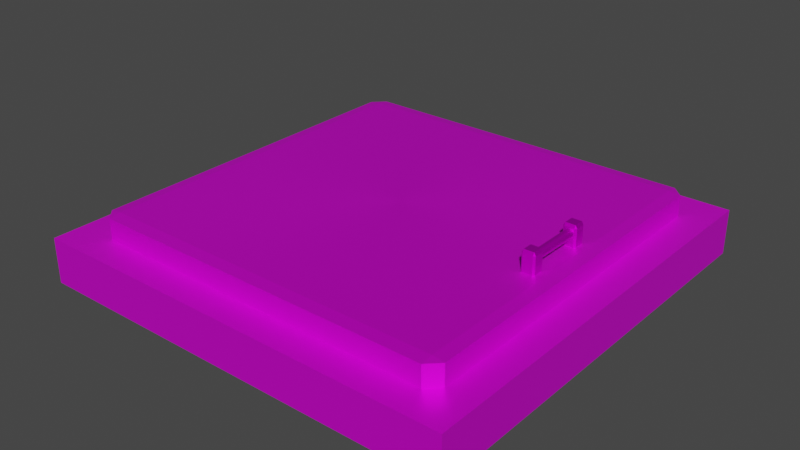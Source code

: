 # Source: trapdoor.blend  (saved by Blender 3.6.13; exported with 4.5.12 LTS)
import bpy
from mathutils import Matrix  # noqa: F401  (used for matrix-valued properties, if any)

bpy.ops.wm.read_factory_settings(use_empty=True)
scene = bpy.context.scene
scene.name = 'Scene'

# ---- collections
col_collection = bpy.data.collections.new('Collection'); scene.collection.children.link(col_collection)

# ---- images (referenced by path relative to the original .blend; pixels are not part of the script)
import os
ASSET_DIR = os.environ.get("B2B_ASSET_DIR", "")  # directory of the original .blend (textures are referenced by path, not embedded)
HERE = os.path.dirname(os.path.abspath(__file__))  # packed textures are extracted next to this script under _unpacked/

def load_image(name, relpath, width, height, colorspace="sRGB"):
    """Load a texture the original file referenced (path relative to the .blend, or extracted next to this script)."""
    p = next((c for c in (os.path.join(HERE, relpath), os.path.join(ASSET_DIR, relpath)) if relpath and os.path.exists(c)), "")
    if p:
        img = bpy.data.images.load(p, check_existing=True)
        img.name = name
    else:  # same state as the original file: an image datablock whose file is absent (Cycles renders it pink)
        img = bpy.data.images.new(name, width, height)
        img.source = "FILE"
        img.filepath = "//" + (relpath or name)
    img.colorspace_settings.name = colorspace
    return img
img_wood_jpg = load_image('wood.jpg', 'wood.jpg', 1024, 1024, 'sRGB')
img_metal_scratched_jpg = load_image('metal-scratched.jpg', 'metal-scratched.jpg', 1024, 1024, 'sRGB')
img_wood_darker_jpg = load_image('wood_darker.jpg', 'wood_darker.jpg', 1024, 1024, 'sRGB')

# ---- materials (node trees are filled in below, after node groups)
mat_door = bpy.data.materials.new('Door')
mat_door.alpha_threshold = 0.0
mat_door.use_transparent_shadow = False
mat_door.roughness = 0.5
mat_door.line_color = (0.0, 0.0, 0.0, 1.0)
mat_handle = bpy.data.materials.new('Handle')
mat_handle.use_transparent_shadow = False
mat_doorbase = bpy.data.materials.new('DoorBase')
mat_doorbase.use_transparent_shadow = False

# ---- material node trees
mat_door.use_nodes = True; mat_door.node_tree.nodes.clear()
_N = mat_door.node_tree.nodes; _L = mat_door.node_tree.links
n0 = _N.new('ShaderNodeOutputMaterial'); n0.name = 'Material Output'; n0.location = (186, 300)
n1 = _N.new('ShaderNodeTexImage'); n1.name = 'Image Texture'; n1.location = (-454, 241)
n1.image = img_wood_jpg
n2 = _N.new('ShaderNodeBsdfPrincipled'); n2.name = 'Principled BSDF'; n2.location = (-134, 452)
n2.distribution = 'GGX'
n2.subsurface_method = 'RANDOM_WALK_SKIN'
n2.inputs[1].default_value = 0.5793
n2.inputs[2].default_value = 0.5182
n2.inputs[3].default_value = 1.45
n2.inputs[11].default_value = 1.987
n2.inputs[13].default_value = 0.4864
n2.inputs[15].default_value = 0.1136
n2.inputs[20].default_value = 0.1073
n2.inputs[27].default_value = (0.0, 0.0, 0.0, 1.0)
n2.inputs[28].default_value = 1.0
_L.new(n2.outputs[0], n0.inputs[0])
_L.new(n1.outputs[0], n2.inputs[0])
n0.is_active_output = True
mat_handle.use_nodes = True; mat_handle.node_tree.nodes.clear()
_N = mat_handle.node_tree.nodes; _L = mat_handle.node_tree.links
n0 = _N.new('ShaderNodeOutputMaterial'); n0.name = 'Material Output'; n0.location = (402, 300)
n1 = _N.new('ShaderNodeTexImage'); n1.name = 'Image Texture'; n1.location = (-238, 306)
n1.image = img_metal_scratched_jpg
n2 = _N.new('ShaderNodeBsdfPrincipled'); n2.name = 'Principled BSDF'; n2.location = (81, 455)
n2.distribution = 'GGX'
n2.subsurface_method = 'RANDOM_WALK_SKIN'
n2.inputs[1].default_value = 1.0
n2.inputs[2].default_value = 0.6273
n2.inputs[3].default_value = 1.45
n2.inputs[13].default_value = 0.1727
n2.inputs[27].default_value = (0.0, 0.0, 0.0, 1.0)
n2.inputs[28].default_value = 1.0
_L.new(n2.outputs[0], n0.inputs[0])
_L.new(n1.outputs[0], n2.inputs[0])
n0.is_active_output = True
mat_doorbase.use_nodes = True; mat_doorbase.node_tree.nodes.clear()
_N = mat_doorbase.node_tree.nodes; _L = mat_doorbase.node_tree.links
n0 = _N.new('ShaderNodeOutputMaterial'); n0.name = 'Material Output'; n0.location = (344, 385)
n1 = _N.new('ShaderNodeTexImage'); n1.name = 'Image Texture'; n1.location = (-535, 401)
n1.image = img_wood_darker_jpg
n2 = _N.new('ShaderNodeBsdfPrincipled'); n2.name = 'Principled BSDF'; n2.location = (5, 527)
n2.distribution = 'GGX'
n2.subsurface_method = 'RANDOM_WALK_SKIN'
n2.inputs[1].default_value = 0.4884
n2.inputs[2].default_value = 0.5182
n2.inputs[3].default_value = 1.45
n2.inputs[11].default_value = 1.987
n2.inputs[13].default_value = 0.4864
n2.inputs[15].default_value = 0.1136
n2.inputs[20].default_value = 0.1073
n2.inputs[27].default_value = (0.0, 0.0, 0.0, 1.0)
n2.inputs[28].default_value = 1.0
_L.new(n2.outputs[0], n0.inputs[0])
_L.new(n1.outputs[0], n2.inputs[0])
n0.is_active_output = True

# ---- world
world_world = bpy.data.worlds.new('World'); scene.world = world_world
world_world.use_nodes = True; world_world.node_tree.nodes.clear()
_N = world_world.node_tree.nodes; _L = world_world.node_tree.links
n0 = _N.new('ShaderNodeOutputWorld'); n0.name = 'World Output'; n0.location = (300, 300)
n1 = _N.new('ShaderNodeBackground'); n1.name = 'Background'; n1.location = (10, 300)
n1.inputs[0].default_value = (0.05088, 0.05088, 0.05088, 1.0)
_L.new(n1.outputs[0], n0.inputs[0])
n0.is_active_output = True
world_world.color = (0.05088, 0.05088, 0.05088)
world_world.use_sun_shadow = False
world_world.sun_shadow_jitter_overblur = 0.0

# ---- meshes
me_cube = bpy.data.meshes.new('Cube')
me_cube.from_pydata([(0.9367, 1.0, 0.9367), (0.9367, 0.9367, 1.0), (1.0, 0.9367, 0.9367), (0.9367, 0.9367, -1.0), (0.9367, 1.0, -0.9367), (1.0, 0.9367, -0.9367), (1.0, -0.9367, 0.9367), (0.9367, -0.9367, 1.0), (0.9367, -1.0, 0.9367), (1.0, -0.9367, -0.9367), (0.9367, -1.0, -0.9367), (0.9367, -0.9367, -1.0), (-0.9367, 1.0, 0.9367), (-1.0, 0.9367, 0.9367), (-0.9367, 0.9367, 1.0), (-1.0, 0.9367, -0.9367), (-0.9367, 1.0, -0.9367), (-0.9367, 0.9367, -1.0), (-1.0, -0.9367, 0.9367), (-0.9367, -1.0, 0.9367), (-0.9367, -0.9367, 1.0), (-0.9367, -0.9367, -1.0), (-0.9367, -1.0, -0.9367), (-1.0, -0.9367, -0.9367)], [], [(17, 3, 11, 21), (23, 18, 13, 15), (10, 8, 19, 22), (1, 14, 20, 7), (5, 2, 6, 9), (0, 1, 2), (3, 4, 5), (6, 7, 8), (9, 10, 11), (12, 13, 14), (15, 16, 17), (18, 19, 20), (21, 22, 23), (17, 21, 23, 15), (3, 17, 16, 4), (2, 5, 4, 0), (22, 19, 18, 23), (8, 10, 9, 6), (12, 16, 15, 13), (7, 20, 19, 8), (1, 7, 6, 2), (21, 11, 10, 22), (20, 14, 13, 18), (14, 1, 0, 12), (11, 3, 5, 9), (16, 12, 0, 4)])
_uv = me_cube.uv_layers.new(name='UVMap')
_uv.uv.foreach_set('vector', [0.03165, 0.9684, 0.9684, 0.9684, 0.9684, 0.03165, 0.03165, 0.03165, -0.006233, 0.0334, -0.05302, 0.03373, -0.0521, 0.9691, -0.005314, 0.9687, 0.6127, 0.4441, 0.6127, 0.3995, 0.3873, 0.3995, 0.3873, 0.4441, 0.9684, 0.9684, 0.03165, 0.9684, 0.03165, 0.03165, 0.9684, 0.03165, 0.004974, 0.9674, 0.05274, 0.9673, 0.05114, 0.03197, 0.003365, 0.03201, 0.9684, 1.0, 0.9684, 0.9684, 1.0, 0.9684, 0.9684, 0.9684, 0.9684, 1.0, 1.0, 0.9684, 1.0, 0.03165, 0.9684, 0.03165, 0.9684, 0.0, 1.0, 0.03165, 0.9684, 0.0, 0.9684, 0.03165, 0.03165, 1.0, 0.0, 0.9684, 0.03165, 0.9684, 0.0, 0.9684, 0.03165, 1.0, 0.03165, 0.9684, 0.0, 0.03165, 0.03165, 0.0, 0.03165, 0.03165, 0.03165, 0.03165, 0.03165, 0.0, 0.0, 0.03165, 0.03165, 0.9684, 0.03165, 0.03165, 0.0, 0.03165, 0.0, 0.9684, 0.9684, 0.9684, 0.03165, 0.9684, 0.03165, 1.0, 0.9684, 1.0, 0.05274, 0.9673, 0.004974, 0.9674, 0.005028, 0.999, 0.0528, 0.9989, -0.006264, 0.001794, -0.05305, 0.002127, -0.05302, 0.03373, -0.006233, 0.0334, 0.6127, 0.3995, 0.6127, 0.4441, 0.6203, 0.4441, 0.6203, 0.3995, -0.05207, 1.001, -0.005283, 1.0, -0.005314, 0.9687, -0.0521, 0.9691, 0.9684, 0.03165, 0.03165, 0.03165, 0.03165, 0.0, 0.9684, 0.0, 0.9684, 0.9684, 0.9684, 0.03165, 1.0, 0.03165, 1.0, 0.9684, 0.03165, 0.03165, 0.9684, 0.03165, 0.9684, 0.0, 0.03165, 0.0, 0.03165, 0.03165, 0.03165, 0.9684, 0.0, 0.9684, 0.0, 0.03165, 0.03165, 0.9684, 0.9684, 0.9684, 0.9684, 1.0, 0.03165, 1.0, 0.9684, 0.03165, 0.9684, 0.9684, 1.0, 0.9684, 1.0, 0.03165, 0.6623, 0.5979, 0.6623, 0.5337, 0.3377, 0.5337, 0.3377, 0.5979])
me_cube.materials.append(mat_door)
me_cube.use_mirror_vertex_groups = False
me_cube.update()
me_cube_001 = bpy.data.meshes.new('Cube.001')
me_cube_001.from_pydata([(-0.7491, -0.7491, -1.0), (-0.7491, -1.0, -0.7491), (-1.0, -0.7491, -0.7491), (-0.7491, -1.0, 0.7491), (-0.7491, -0.7491, 1.0), (-1.0, -0.7491, 0.7491), (-0.7491, 0.7491, -1.0), (-1.0, 0.7491, -0.7491), (-0.7491, 1.0, -0.7491), (-0.7491, 0.7491, 1.0), (-0.7491, 1.0, 0.7491), (-1.0, 0.7491, 0.7491), (0.7491, -0.7491, -1.0), (1.0, -0.7491, -0.7491), (0.7491, -1.0, -0.7491), (0.7491, -0.7491, 1.0), (0.7491, -1.0, 0.7491), (1.0, -0.7491, 0.7491), (0.7491, 0.7491, -1.0), (0.7491, 1.0, -0.7491), (1.0, 0.7491, -0.7491), (0.7491, 0.7491, 1.0), (1.0, 0.7491, 0.7491), (0.7491, 1.0, 0.7491)], [], [(14, 16, 3, 1), (20, 22, 17, 13), (21, 9, 4, 15), (2, 5, 11, 7), (8, 10, 23, 19), (0, 1, 2), (3, 4, 5), (6, 7, 8), (9, 10, 11), (12, 13, 14), (15, 16, 17), (18, 19, 20), (21, 22, 23), (6, 0, 2, 7), (1, 3, 5, 2), (4, 9, 11, 5), (10, 8, 7, 11), (18, 6, 8, 19), (9, 21, 23, 10), (22, 20, 19, 23), (12, 18, 20, 13), (21, 15, 17, 22), (16, 14, 13, 17), (0, 12, 14, 1), (15, 4, 3, 16), (6, 18, 12, 0)])
_uv = me_cube_001.uv_layers.new(name='UVMap')
_uv.uv.foreach_set('vector', [0.4064, 0.7814, 0.5936, 0.7814, 0.5936, 0.9686, 0.4064, 0.9686, 0.4064, 0.5314, 0.5936, 0.5314, 0.5936, 0.7186, 0.4064, 0.7186, 0.6564, 0.5314, 0.8436, 0.5314, 0.8436, 0.7186, 0.6564, 0.7186, 0.4064, 0.03137, 0.5936, 0.03137, 0.5936, 0.2186, 0.4064, 0.2186, 0.4064, 0.2814, 0.5936, 0.2814, 0.5936, 0.4686, 0.4064, 0.4686, 0.1564, 0.7186, 0.1564, 0.75, 0.125, 0.7186, 0.5936, 0.0, 0.625, 0.03137, 0.5936, 0.03137, 0.1564, 0.5314, 0.125, 0.5314, 0.1564, 0.5, 0.625, 0.2186, 0.5936, 0.25, 0.5936, 0.2186, 0.3436, 0.7186, 0.375, 0.7186, 0.3436, 0.75, 0.625, 0.7814, 0.5936, 0.7814, 0.5936, 0.75, 0.3436, 0.5314, 0.3436, 0.5, 0.375, 0.5314, 0.625, 0.4686, 0.5936, 0.5, 0.5936, 0.4686, 0.1564, 0.5314, 0.1564, 0.7186, 0.125, 0.7186, 0.125, 0.5314, 0.4064, 0.0, 0.5936, 0.0, 0.5936, 0.03137, 0.4064, 0.03137, 0.625, 0.03137, 0.625, 0.2186, 0.5936, 0.2186, 0.5936, 0.03137, 0.5936, 0.2814, 0.4064, 0.2814, 0.4064, 0.2186, 0.5936, 0.2186, 0.3436, 0.5314, 0.1564, 0.5314, 0.1564, 0.5, 0.3436, 0.5, 0.625, 0.2814, 0.625, 0.4686, 0.5936, 0.4686, 0.5936, 0.2814, 0.5936, 0.5314, 0.4064, 0.5314, 0.4064, 0.4686, 0.5936, 0.4686, 0.3436, 0.7186, 0.3436, 0.5314, 0.4064, 0.5314, 0.4064, 0.7186, 0.6564, 0.5314, 0.6564, 0.7186, 0.5936, 0.7186, 0.5936, 0.5314, 0.5936, 0.7814, 0.4064, 0.7814, 0.4064, 0.7186, 0.5936, 0.7186, 0.1564, 0.7186, 0.3436, 0.7186, 0.3436, 0.75, 0.1564, 0.75, 0.625, 0.7814, 0.625, 0.9686, 0.5936, 0.9686, 0.5936, 0.7814, 0.1564, 0.5314, 0.3436, 0.5314, 0.3436, 0.7186, 0.1564, 0.7186])
me_cube_001.materials.append(mat_handle)
me_cube_001.update()
me_cylinder = bpy.data.meshes.new('Cylinder')
me_cylinder.from_pydata([(0.0, 1.007, -1.378), (0.0, 1.007, 1.378), (0.1964, 0.9874, -1.378), (0.1964, 0.9874, 1.378), (0.3853, 0.9301, -1.378), (0.3853, 0.9301, 1.378), (0.5593, 0.8371, -1.378), (0.5593, 0.8371, 1.378), (0.7119, 0.7119, -1.378), (0.7119, 0.7119, 1.378), (0.8371, 0.5593, -1.378), (0.8371, 0.5593, 1.378), (0.9301, 0.3853, -1.378), (0.9301, 0.3853, 1.378), (0.9874, 0.1964, -1.378), (0.9874, 0.1964, 1.378), (1.007, 0.0, -1.378), (1.007, 0.0, 1.378), (0.9874, -0.1964, -1.378), (0.9874, -0.1964, 1.378), (0.9301, -0.3853, -1.378), (0.9301, -0.3853, 1.378), (0.8371, -0.5593, -1.378), (0.8371, -0.5593, 1.378), (0.7119, -0.7119, -1.378), (0.7119, -0.7119, 1.378), (0.5593, -0.8371, -1.378), (0.5593, -0.8371, 1.378), (0.3853, -0.9301, -1.378), (0.3853, -0.9301, 1.378), (0.1964, -0.9874, -1.378), (0.1964, -0.9874, 1.378), (0.0, -1.007, -1.378), (0.0, -1.007, 1.378), (-0.1964, -0.9874, -1.378), (-0.1964, -0.9874, 1.378), (-0.3853, -0.9301, -1.378), (-0.3853, -0.9301, 1.378), (-0.5593, -0.8371, -1.378), (-0.5593, -0.8371, 1.378), (-0.7119, -0.7119, -1.378), (-0.7119, -0.7119, 1.378), (-0.8371, -0.5593, -1.378), (-0.8371, -0.5593, 1.378), (-0.9301, -0.3853, -1.378), (-0.9301, -0.3853, 1.378), (-0.9874, -0.1964, -1.378), (-0.9874, -0.1964, 1.378), (-1.007, 0.0, -1.378), (-1.007, 0.0, 1.378), (-0.9874, 0.1964, -1.378), (-0.9874, 0.1964, 1.378), (-0.9301, 0.3853, -1.378), (-0.9301, 0.3853, 1.378), (-0.8371, 0.5593, -1.378), (-0.8371, 0.5593, 1.378), (-0.7119, 0.7119, -1.378), (-0.7119, 0.7119, 1.378), (-0.5593, 0.8371, -1.378), (-0.5593, 0.8371, 1.378), (-0.3853, 0.9301, -1.378), (-0.3853, 0.9301, 1.378), (-0.1964, 0.9874, -1.378), (-0.1964, 0.9874, 1.378)], [], [(0, 1, 3, 2), (2, 3, 5, 4), (4, 5, 7, 6), (6, 7, 9, 8), (8, 9, 11, 10), (10, 11, 13, 12), (12, 13, 15, 14), (14, 15, 17, 16), (16, 17, 19, 18), (18, 19, 21, 20), (20, 21, 23, 22), (22, 23, 25, 24), (24, 25, 27, 26), (26, 27, 29, 28), (28, 29, 31, 30), (30, 31, 33, 32), (32, 33, 35, 34), (34, 35, 37, 36), (36, 37, 39, 38), (38, 39, 41, 40), (40, 41, 43, 42), (42, 43, 45, 44), (44, 45, 47, 46), (46, 47, 49, 48), (48, 49, 51, 50), (50, 51, 53, 52), (52, 53, 55, 54), (54, 55, 57, 56), (56, 57, 59, 58), (58, 59, 61, 60), (3, 1, 63, 61, 59, 57, 55, 53, 51, 49, 47, 45, 43, 41, 39, 37, 35, 33, 31, 29, 27, 25, 23, 21, 19, 17, 15, 13, 11, 9, 7, 5), (60, 61, 63, 62), (62, 63, 1, 0), (0, 2, 4, 6, 8, 10, 12, 14, 16, 18, 20, 22, 24, 26, 28, 30, 32, 34, 36, 38, 40, 42, 44, 46, 48, 50, 52, 54, 56, 58, 60, 62)])
_uv = me_cylinder.uv_layers.new(name='UVMap')
_uv.uv.foreach_set('vector', [1.0, 0.5, 1.0, 1.0, 0.9688, 1.0, 0.9688, 0.5, 0.9688, 0.5, 0.9688, 1.0, 0.9375, 1.0, 0.9375, 0.5, 0.9375, 0.5, 0.9375, 1.0, 0.9062, 1.0, 0.9062, 0.5, 0.9062, 0.5, 0.9062, 1.0, 0.875, 1.0, 0.875, 0.5, 0.875, 0.5, 0.875, 1.0, 0.8438, 1.0, 0.8438, 0.5, 0.8438, 0.5, 0.8438, 1.0, 0.8125, 1.0, 0.8125, 0.5, 0.8125, 0.5, 0.8125, 1.0, 0.7812, 1.0, 0.7812, 0.5, 0.7812, 0.5, 0.7812, 1.0, 0.75, 1.0, 0.75, 0.5, 0.75, 0.5, 0.75, 1.0, 0.7188, 1.0, 0.7188, 0.5, 0.7188, 0.5, 0.7188, 1.0, 0.6875, 1.0, 0.6875, 0.5, 0.6875, 0.5, 0.6875, 1.0, 0.6562, 1.0, 0.6562, 0.5, 0.6562, 0.5, 0.6562, 1.0, 0.625, 1.0, 0.625, 0.5, 0.625, 0.5, 0.625, 1.0, 0.5938, 1.0, 0.5938, 0.5, 0.5938, 0.5, 0.5938, 1.0, 0.5625, 1.0, 0.5625, 0.5, 0.5625, 0.5, 0.5625, 1.0, 0.5312, 1.0, 0.5312, 0.5, 0.5312, 0.5, 0.5312, 1.0, 0.5, 1.0, 0.5, 0.5, 0.5, 0.5, 0.5, 1.0, 0.4688, 1.0, 0.4688, 0.5, 0.4688, 0.5, 0.4688, 1.0, 0.4375, 1.0, 0.4375, 0.5, 0.4375, 0.5, 0.4375, 1.0, 0.4062, 1.0, 0.4062, 0.5, 0.4062, 0.5, 0.4062, 1.0, 0.375, 1.0, 0.375, 0.5, 0.375, 0.5, 0.375, 1.0, 0.3438, 1.0, 0.3438, 0.5, 0.3438, 0.5, 0.3438, 1.0, 0.3125, 1.0, 0.3125, 0.5, 0.3125, 0.5, 0.3125, 1.0, 0.2812, 1.0, 0.2812, 0.5, 0.2812, 0.5, 0.2812, 1.0, 0.25, 1.0, 0.25, 0.5, 0.25, 0.5, 0.25, 1.0, 0.2188, 1.0, 0.2188, 0.5, 0.2188, 0.5, 0.2188, 1.0, 0.1875, 1.0, 0.1875, 0.5, 0.1875, 0.5, 0.1875, 1.0, 0.1562, 1.0, 0.1562, 0.5, 0.1562, 0.5, 0.1562, 1.0, 0.125, 1.0, 0.125, 0.5, 0.125, 0.5, 0.125, 1.0, 0.09375, 1.0, 0.09375, 0.5, 0.09375, 0.5, 0.09375, 1.0, 0.0625, 1.0, 0.0625, 0.5, 0.2968, 0.4854, 0.25, 0.49, 0.2032, 0.4854, 0.1582, 0.4717, 0.1167, 0.4496, 0.08029, 0.4197, 0.05045, 0.3833, 0.02827, 0.3418, 0.01461, 0.2968, 0.01, 0.25, 0.01461, 0.2032, 0.02827, 0.1582, 0.05045, 0.1167, 0.08029, 0.08029, 0.1167, 0.05045, 0.1582, 0.02827, 0.2032, 0.01461, 0.25, 0.01, 0.2968, 0.01461, 0.3418, 0.02827, 0.3833, 0.05045, 0.4197, 0.08029, 0.4496, 0.1167, 0.4717, 0.1582, 0.4854, 0.2032, 0.49, 0.25, 0.4854, 0.2968, 0.4717, 0.3418, 0.4496, 0.3833, 0.4197, 0.4197, 0.3833, 0.4496, 0.3418, 0.4717, 0.0625, 0.5, 0.0625, 1.0, 0.03125, 1.0, 0.03125, 0.5, 0.03125, 0.5, 0.03125, 1.0, 0.0, 1.0, 0.0, 0.5, 0.75, 0.49, 0.7968, 0.4854, 0.8418, 0.4717, 0.8833, 0.4496, 0.9197, 0.4197, 0.9496, 0.3833, 0.9717, 0.3418, 0.9854, 0.2968, 0.99, 0.25, 0.9854, 0.2032, 0.9717, 0.1582, 0.9496, 0.1167, 0.9197, 0.08029, 0.8833, 0.05045, 0.8418, 0.02827, 0.7968, 0.01461, 0.75, 0.01, 0.7032, 0.01461, 0.6582, 0.02827, 0.6167, 0.05045, 0.5803, 0.08029, 0.5504, 0.1167, 0.5283, 0.1582, 0.5146, 0.2032, 0.51, 0.25, 0.5146, 0.2968, 0.5283, 0.3418, 0.5504, 0.3833, 0.5803, 0.4197, 0.6167, 0.4496, 0.6582, 0.4717, 0.7032, 0.4854])
me_cylinder.materials.append(mat_handle)
me_cylinder.update()
me_cube_002 = bpy.data.meshes.new('Cube.002')
me_cube_002.from_pydata([(1.0, 1.0, 1.0), (1.0, 1.0, -1.0), (1.0, -1.0, 1.0), (1.0, -1.0, -1.0), (-1.0, 1.0, 1.0), (-1.0, 1.0, -1.0), (-1.0, -1.0, 1.0), (-1.0, -1.0, -1.0)], [], [(0, 4, 6, 2), (3, 2, 6, 7), (7, 6, 4, 5), (5, 1, 3, 7), (1, 0, 2, 3), (5, 4, 0, 1)])
_uv = me_cube_002.uv_layers.new(name='UVMap')
_uv.uv.foreach_set('vector', [1.0, 1.0, 0.0, 1.0, 0.0, 0.0, 1.0, 0.0, 0.6203, 0.4456, 0.6203, 0.398, 0.3797, 0.398, 0.3797, 0.4456, -0.004683, 0.001783, -0.05463, 0.002138, -0.05365, 1.001, -0.003702, 1.0, 0.0, 1.0, 1.0, 1.0, 1.0, 0.0, 0.0, 0.0, 0.003414, 0.999, 0.05441, 0.9989, 0.0527, 0.0003607, 0.001697, 0.0004071, 0.6733, 0.6001, 0.6733, 0.5315, 0.3267, 0.5315, 0.3267, 0.6001])
me_cube_002.materials.append(mat_doorbase)
me_cube_002.use_mirror_vertex_groups = False
me_cube_002.update()

# ---- objects
ob_cube = bpy.data.objects.new('Cube', me_cube)
ob_cube_002 = bpy.data.objects.new('Cube.002', me_cube_001)
ob_cube_003 = bpy.data.objects.new('Cube.003', me_cube_001)
ob_cylinder = bpy.data.objects.new('Cylinder', me_cylinder)
ob_cube_001 = bpy.data.objects.new('Cube.001', me_cube_002)

# ---- transforms, parenting, visibility, modifiers, constraints
ob_cube.location = (0.0, 0.0, 0.2025)
ob_cube.scale = (1.879, 1.879, -0.248)
ob_cube.lock_rotations_4d = False
ob_cube.empty_display_type = 'ARROWS'
ob_cube.lineart.crease_threshold = 0.0
ob_cube_002.location = (1.624, -0.3063, 0.5357)
ob_cube_002.scale = (0.06636, 0.06636, 0.1193)
ob_cube_003.location = (1.624, 0.3063, 0.5357)
ob_cube_003.scale = (0.06636, 0.06636, 0.1193)
ob_cylinder.location = (1.626, 0.0, 0.5712)
ob_cylinder.rotation_euler = (1.571, 0.0, 0.0)
ob_cylinder.scale = (0.04486, 0.04486, 0.2436)
_m = ob_cylinder.modifiers.new('EdgeSplit', 'EDGE_SPLIT')
_m.split_angle = 0.6894
_m = ob_cylinder.modifiers.new('Subdivision', 'SUBSURF')
ob_cube_001.location = (0.0, 0.0, -0.006226)
ob_cube_001.scale = (2.188, 2.188, -0.2289)
ob_cube_001.lock_rotations_4d = False
ob_cube_001.empty_display_type = 'ARROWS'
ob_cube_001.lineart.crease_threshold = 0.0

# ---- collection membership
col_collection.objects.link(ob_cube)
col_collection.objects.link(ob_cube_002)
col_collection.objects.link(ob_cube_003)
col_collection.objects.link(ob_cylinder)
col_collection.objects.link(ob_cube_001)

# ---- scene / render settings (as saved in the file)
scene.frame_start = 1; scene.frame_end = 250; scene.frame_set(1)
scene.render.engine = 'BLENDER_EEVEE_NEXT'
scene.cycles.sampling_pattern = 'TABULATED_SOBOL'
scene.view_settings.view_transform = 'Filmic'
bpy.context.view_layer.update()

# ---- added for rendering (the .blend has no active camera and no usable light): camera, sun
cam_auto = bpy.data.cameras.new('AutoCamera')
cam_auto.lens = 50.0
cam_auto.sensor_width = 36.0
cam_auto.clip_end = 1000.0
ob_auto_camera = bpy.data.objects.new('AutoCamera', cam_auto)
scene.collection.objects.link(ob_auto_camera)
ob_auto_camera.location = (5.78444, -6.94133, 4.83747)
ob_auto_camera.rotation_euler = (1.09748, -7.21219e-08, 0.694738)
scene.camera = ob_auto_camera
light_auto_sun = bpy.data.lights.new('AutoSun', 'SUN')
light_auto_sun.energy = 3.0
light_auto_sun.angle = 0.0523599
ob_auto_sun = bpy.data.objects.new('AutoSun', light_auto_sun)
scene.collection.objects.link(ob_auto_sun)
ob_auto_sun.rotation_euler = (0.872665, 0.174533, 0.523599)
bpy.context.view_layer.update()
